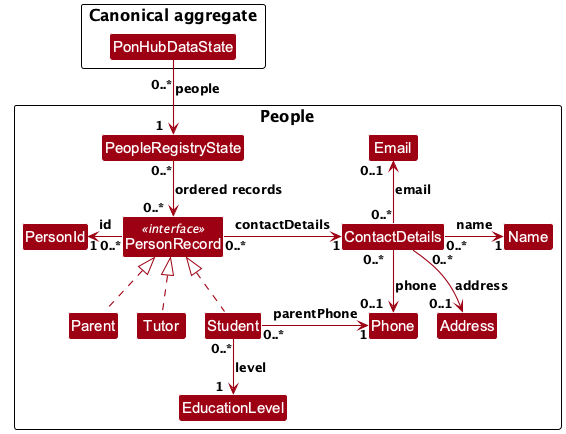

The diagram above was rendered by PlantUML. Its source (embedded in the PNG):
@startuml
!include style.puml
!pragma layout smetana

skinparam linetype ortho
skinparam nodesep 45
skinparam ranksep 55
skinparam arrowThickness 1.1
skinparam arrowColor MODEL_COLOR
skinparam classBackgroundColor MODEL_COLOR

package "Canonical aggregate" {
    class PonHubDataState
}

package "People" {
    class PeopleRegistryState
    class PersonRecord <<interface>>
    class Student
    class Tutor
    class Parent
    class PersonId
    class ContactDetails
    class Name
    class Phone
    class Email
    class Address
    class EducationLevel
}

' A line break clears the package border; padding clears arrowhead barbs.
PonHubDataState "\n0..*" --> "1<U+00A0><U+00A0>" PeopleRegistryState : people
PeopleRegistryState "0..*" --> "0..*<U+00A0><U+00A0>" PersonRecord : ordered records

' Keep interface realizations separate from the labelled identity and contact associations.
Parent .up.|> PersonRecord
Tutor .up.|> PersonRecord
Student .up.|> PersonRecord
PersonRecord "0..*" -left-> "1" PersonId : id
PersonRecord "0..*" -right-> "1" ContactDetails : contactDetails
ContactDetails "0..*" -right-> "1" Name : name
' Offset the downward multiplicities from their arrow shafts and heads.
ContactDetails "0..*<U+00A0><U+00A0>" -down-> "0..1<U+00A0><U+00A0>" Phone : phone
ContactDetails "0..*" -up-> "0..1<U+00A0><U+00A0>" Email : email
' Keep the Address source count beside its own curved connector, clear of the name association.
ContactDetails "<U+00A0><U+00A0><U+00A0><U+00A0><U+00A0><U+00A0><U+00A0>0..*" -down-> "0..1<U+00A0><U+00A0>" Address : address
Student "0..*" -down-> "1<U+00A0><U+00A0>" EducationLevel : level
Student "0..*" -right-> "1" Phone : parentPhone

' Hidden links control visual ordering only; they do not add domain relationships.
Parent -[hidden]right- Tutor
Tutor -[hidden]right- Student
Phone -[hidden]right- Address

@enduml